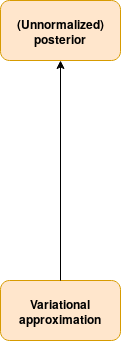

The diagram above was exported from draw.io. Its source (the exported page's mxGraphModel, read from the mxfile embedded in the PNG):
<mxGraphModel dx="854" dy="456" grid="1" gridSize="10" guides="1" tooltips="1" connect="1" arrows="1" fold="1" page="1" pageScale="1" pageWidth="850" pageHeight="1100" math="0" shadow="0">
  <root>
    <mxCell id="0" />
    <mxCell id="1" parent="0" />
    <mxCell id="mAhhsrUJ44RPKb4bspjG-1" value="(Unnormalized) posterior" style="rounded=1;whiteSpace=wrap;html=1;fontStyle=1;fillColor=#ffe6cc;strokeColor=#d79b00;" vertex="1" parent="1">
      <mxGeometry x="330" y="70" width="120" height="60" as="geometry" />
    </mxCell>
    <mxCell id="mAhhsrUJ44RPKb4bspjG-4" value="Variational approximation" style="rounded=1;whiteSpace=wrap;html=1;fontStyle=1;fillColor=#ffe6cc;strokeColor=#d79b00;" vertex="1" parent="1">
      <mxGeometry x="330" y="350" width="120" height="60" as="geometry" />
    </mxCell>
    <mxCell id="mAhhsrUJ44RPKb4bspjG-14" value="" style="endArrow=classic;html=1;fontSize=9;entryX=0.5;entryY=1;entryDx=0;entryDy=0;exitX=0.5;exitY=0;exitDx=0;exitDy=0;fillColor=#f8cecc;strokeColor=#000000;" edge="1" parent="1" source="mAhhsrUJ44RPKb4bspjG-4" target="mAhhsrUJ44RPKb4bspjG-1">
      <mxGeometry width="50" height="50" relative="1" as="geometry">
        <mxPoint x="340" y="470" as="sourcePoint" />
        <mxPoint x="390" y="420" as="targetPoint" />
      </mxGeometry>
    </mxCell>
  </root>
</mxGraphModel>